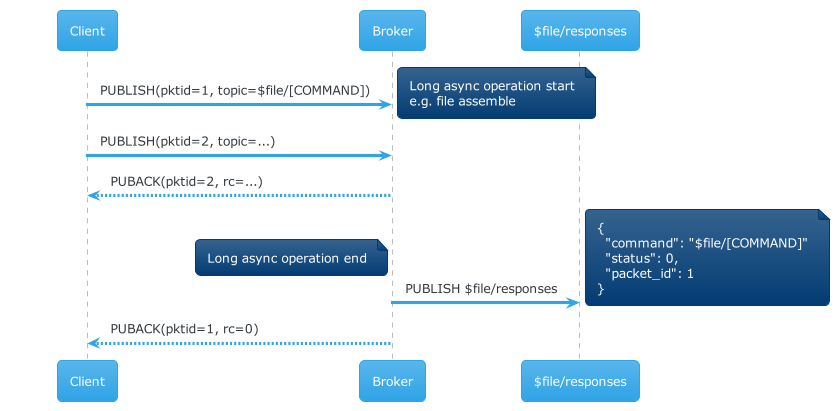

The diagram above was rendered by PlantUML. Its source (embedded in the PNG):
@startuml
!theme cerulean
Client -> Broker: PUBLISH(pktid=1, topic=$file/[COMMAND])
note right
Long async operation start
e.g. file assemble
end note
Client -> Broker: PUBLISH(pktid=2, topic=...)
Broker --> Client: PUBACK(pktid=2, rc=...)
Broker -> "$file/responses": PUBLISH $file/responses
note left
Long async operation end
end note
note right
{
  "command": "$file/[COMMAND]"
  "status": 0,
  "packet_id": 1
}
end note
Broker --> Client: PUBACK(pktid=1, rc=0)
@enduml